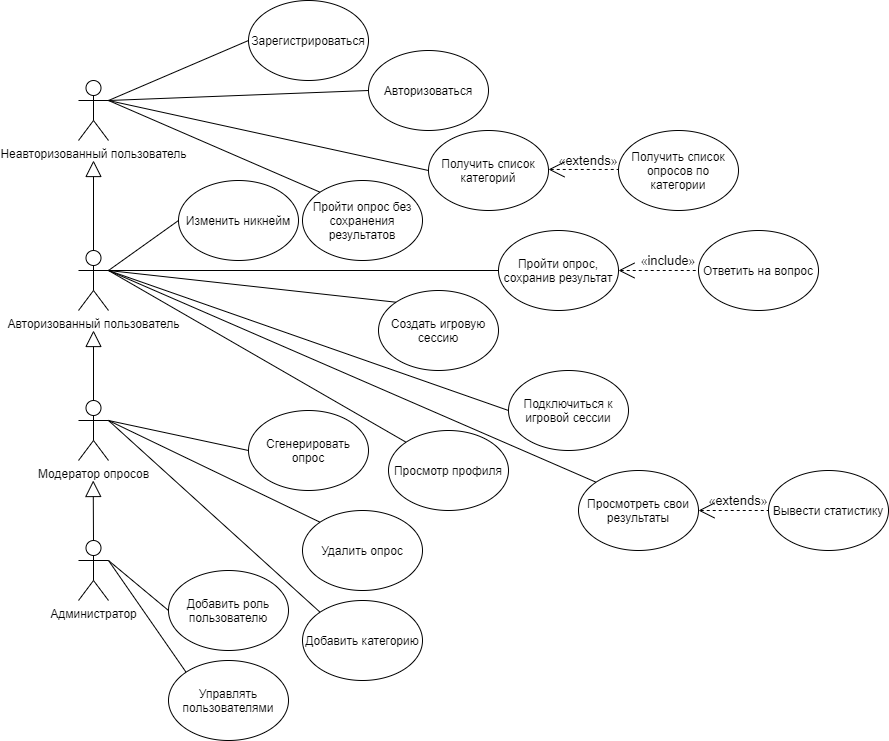

The diagram above was exported from draw.io. Its source (the exported page's mxGraphModel, read from the mxfile embedded in the PNG):
<mxGraphModel dx="1072" dy="802" grid="1" gridSize="10" guides="1" tooltips="1" connect="1" arrows="1" fold="1" page="1" pageScale="1" pageWidth="827" pageHeight="1169" math="0" shadow="0">
  <root>
    <mxCell id="0" />
    <mxCell id="1" parent="0" />
    <mxCell id="REfOlEhsivwN6Zjn0hID-1" value="Неавторизованный пользователь" style="shape=umlActor;verticalLabelPosition=bottom;labelBackgroundColor=#ffffff;verticalAlign=top;html=1;outlineConnect=0;" parent="1" vertex="1">
      <mxGeometry x="130" y="120" width="30" height="60" as="geometry" />
    </mxCell>
    <mxCell id="REfOlEhsivwN6Zjn0hID-2" value="Зарегистрироваться" style="ellipse;whiteSpace=wrap;html=1;" parent="1" vertex="1">
      <mxGeometry x="300" y="40" width="120" height="80" as="geometry" />
    </mxCell>
    <mxCell id="REfOlEhsivwN6Zjn0hID-3" value="Авторизоваться" style="ellipse;whiteSpace=wrap;html=1;" parent="1" vertex="1">
      <mxGeometry x="420" y="90" width="120" height="80" as="geometry" />
    </mxCell>
    <mxCell id="REfOlEhsivwN6Zjn0hID-4" value="Пройти опрос без сохранения результатов" style="ellipse;whiteSpace=wrap;html=1;" parent="1" vertex="1">
      <mxGeometry x="354" y="220" width="120" height="80" as="geometry" />
    </mxCell>
    <mxCell id="REfOlEhsivwN6Zjn0hID-5" value="" style="endArrow=none;html=1;exitX=1;exitY=0.3333333333333333;exitDx=0;exitDy=0;exitPerimeter=0;entryX=0;entryY=0.5;entryDx=0;entryDy=0;" parent="1" source="REfOlEhsivwN6Zjn0hID-1" target="REfOlEhsivwN6Zjn0hID-2" edge="1">
      <mxGeometry width="50" height="50" relative="1" as="geometry">
        <mxPoint x="260" y="150" as="sourcePoint" />
        <mxPoint x="310" y="100" as="targetPoint" />
      </mxGeometry>
    </mxCell>
    <mxCell id="REfOlEhsivwN6Zjn0hID-6" value="" style="endArrow=none;html=1;entryX=0;entryY=0.5;entryDx=0;entryDy=0;" parent="1" target="REfOlEhsivwN6Zjn0hID-3" edge="1">
      <mxGeometry width="50" height="50" relative="1" as="geometry">
        <mxPoint x="160" y="140" as="sourcePoint" />
        <mxPoint x="290" y="150" as="targetPoint" />
      </mxGeometry>
    </mxCell>
    <mxCell id="REfOlEhsivwN6Zjn0hID-7" value="" style="endArrow=none;html=1;entryX=0;entryY=0;entryDx=0;entryDy=0;" parent="1" target="REfOlEhsivwN6Zjn0hID-4" edge="1">
      <mxGeometry width="50" height="50" relative="1" as="geometry">
        <mxPoint x="160" y="140" as="sourcePoint" />
        <mxPoint x="310" y="180" as="targetPoint" />
      </mxGeometry>
    </mxCell>
    <mxCell id="REfOlEhsivwN6Zjn0hID-8" value="Авторизованный пользователь" style="shape=umlActor;verticalLabelPosition=bottom;labelBackgroundColor=#ffffff;verticalAlign=top;html=1;outlineConnect=0;" parent="1" vertex="1">
      <mxGeometry x="130" y="290" width="30" height="60" as="geometry" />
    </mxCell>
    <mxCell id="REfOlEhsivwN6Zjn0hID-9" value="" style="endArrow=block;html=1;exitX=0.5;exitY=0;exitDx=0;exitDy=0;exitPerimeter=0;endFill=0;strokeWidth=1;startSize=12;endSize=14;" parent="1" source="REfOlEhsivwN6Zjn0hID-8" edge="1">
      <mxGeometry width="50" height="50" relative="1" as="geometry">
        <mxPoint x="120" y="290" as="sourcePoint" />
        <mxPoint x="145" y="200" as="targetPoint" />
      </mxGeometry>
    </mxCell>
    <mxCell id="REfOlEhsivwN6Zjn0hID-10" value="" style="endArrow=none;html=1;strokeWidth=1;exitX=1;exitY=0.3333333333333333;exitDx=0;exitDy=0;exitPerimeter=0;entryX=0;entryY=0.5;entryDx=0;entryDy=0;" parent="1" source="REfOlEhsivwN6Zjn0hID-8" target="REfOlEhsivwN6Zjn0hID-11" edge="1">
      <mxGeometry width="50" height="50" relative="1" as="geometry">
        <mxPoint x="200" y="340" as="sourcePoint" />
        <mxPoint x="360" y="320" as="targetPoint" />
      </mxGeometry>
    </mxCell>
    <mxCell id="REfOlEhsivwN6Zjn0hID-11" value="Пройти опрос, сохранив результат" style="ellipse;whiteSpace=wrap;html=1;" parent="1" vertex="1">
      <mxGeometry x="550" y="270" width="120" height="80" as="geometry" />
    </mxCell>
    <mxCell id="REfOlEhsivwN6Zjn0hID-12" value="Создать игровую сессию" style="ellipse;whiteSpace=wrap;html=1;" parent="1" vertex="1">
      <mxGeometry x="430" y="330" width="120" height="80" as="geometry" />
    </mxCell>
    <mxCell id="REfOlEhsivwN6Zjn0hID-13" value="" style="endArrow=none;html=1;strokeWidth=1;entryX=0;entryY=0;entryDx=0;entryDy=0;" parent="1" target="REfOlEhsivwN6Zjn0hID-12" edge="1">
      <mxGeometry width="50" height="50" relative="1" as="geometry">
        <mxPoint x="160" y="310" as="sourcePoint" />
        <mxPoint x="340" y="420" as="targetPoint" />
      </mxGeometry>
    </mxCell>
    <mxCell id="REfOlEhsivwN6Zjn0hID-14" value="Подключиться к игровой сессии" style="ellipse;whiteSpace=wrap;html=1;" parent="1" vertex="1">
      <mxGeometry x="560" y="410" width="120" height="80" as="geometry" />
    </mxCell>
    <mxCell id="REfOlEhsivwN6Zjn0hID-15" value="" style="endArrow=none;html=1;strokeWidth=1;entryX=0;entryY=0.5;entryDx=0;entryDy=0;" parent="1" target="REfOlEhsivwN6Zjn0hID-14" edge="1">
      <mxGeometry width="50" height="50" relative="1" as="geometry">
        <mxPoint x="160" y="310" as="sourcePoint" />
        <mxPoint x="340" y="390" as="targetPoint" />
      </mxGeometry>
    </mxCell>
    <mxCell id="REfOlEhsivwN6Zjn0hID-16" value="Просмотреть свои результаты" style="ellipse;whiteSpace=wrap;html=1;" parent="1" vertex="1">
      <mxGeometry x="630" y="510" width="120" height="80" as="geometry" />
    </mxCell>
    <mxCell id="REfOlEhsivwN6Zjn0hID-17" value="" style="endArrow=none;html=1;strokeWidth=1;entryX=0;entryY=0;entryDx=0;entryDy=0;" parent="1" target="REfOlEhsivwN6Zjn0hID-16" edge="1">
      <mxGeometry width="50" height="50" relative="1" as="geometry">
        <mxPoint x="160" y="310" as="sourcePoint" />
        <mxPoint x="240" y="360" as="targetPoint" />
      </mxGeometry>
    </mxCell>
    <mxCell id="MeinbiQJGcjzFtnBFlrY-3" value="Вывести статистику" style="ellipse;whiteSpace=wrap;html=1;" parent="1" vertex="1">
      <mxGeometry x="820" y="510" width="120" height="80" as="geometry" />
    </mxCell>
    <mxCell id="MeinbiQJGcjzFtnBFlrY-4" value="" style="endArrow=none;dashed=1;html=1;exitX=1;exitY=0.5;exitDx=0;exitDy=0;entryX=0;entryY=0.5;entryDx=0;entryDy=0;startArrow=open;startFill=0;startSize=14;" parent="1" source="REfOlEhsivwN6Zjn0hID-16" target="MeinbiQJGcjzFtnBFlrY-3" edge="1">
      <mxGeometry width="50" height="50" relative="1" as="geometry">
        <mxPoint x="670" y="610" as="sourcePoint" />
        <mxPoint x="720" y="560" as="targetPoint" />
      </mxGeometry>
    </mxCell>
    <mxCell id="MeinbiQJGcjzFtnBFlrY-5" value="&lt;font style=&quot;font-size: 13px&quot;&gt;&lt;span style=&quot;font-family: &amp;#34;times new roman&amp;#34; , serif&quot;&gt;«&lt;/span&gt;extends&lt;span style=&quot;font-family: &amp;#34;times new roman&amp;#34; , serif&quot;&gt;»&lt;/span&gt;&lt;/font&gt;" style="text;html=1;strokeColor=none;fillColor=none;align=center;verticalAlign=middle;whiteSpace=wrap;rounded=0;" parent="1" vertex="1">
      <mxGeometry x="770" y="530" width="40" height="20" as="geometry" />
    </mxCell>
    <mxCell id="MeinbiQJGcjzFtnBFlrY-6" value="Модератор опросов" style="shape=umlActor;verticalLabelPosition=bottom;labelBackgroundColor=#ffffff;verticalAlign=top;html=1;outlineConnect=0;" parent="1" vertex="1">
      <mxGeometry x="130" y="440" width="30" height="60" as="geometry" />
    </mxCell>
    <mxCell id="MeinbiQJGcjzFtnBFlrY-7" value="Просмотр профиля" style="ellipse;whiteSpace=wrap;html=1;" parent="1" vertex="1">
      <mxGeometry x="440" y="470" width="120" height="80" as="geometry" />
    </mxCell>
    <mxCell id="MeinbiQJGcjzFtnBFlrY-8" value="" style="endArrow=none;html=1;strokeWidth=1;entryX=0;entryY=0;entryDx=0;entryDy=0;" parent="1" target="MeinbiQJGcjzFtnBFlrY-7" edge="1">
      <mxGeometry width="50" height="50" relative="1" as="geometry">
        <mxPoint x="160" y="310" as="sourcePoint" />
        <mxPoint x="577.5735931288073" y="566.7157287525381" as="targetPoint" />
      </mxGeometry>
    </mxCell>
    <mxCell id="MeinbiQJGcjzFtnBFlrY-13" value="Администратор" style="shape=umlActor;verticalLabelPosition=bottom;labelBackgroundColor=#ffffff;verticalAlign=top;html=1;outlineConnect=0;" parent="1" vertex="1">
      <mxGeometry x="130" y="580" width="30" height="60" as="geometry" />
    </mxCell>
    <mxCell id="MeinbiQJGcjzFtnBFlrY-14" value="" style="endArrow=block;html=1;endFill=0;strokeWidth=1;startSize=12;endSize=14;exitX=0.5;exitY=0;exitDx=0;exitDy=0;exitPerimeter=0;" parent="1" source="MeinbiQJGcjzFtnBFlrY-6" edge="1">
      <mxGeometry width="50" height="50" relative="1" as="geometry">
        <mxPoint x="110" y="410" as="sourcePoint" />
        <mxPoint x="145" y="370" as="targetPoint" />
      </mxGeometry>
    </mxCell>
    <mxCell id="MeinbiQJGcjzFtnBFlrY-15" value="" style="endArrow=block;html=1;endFill=0;strokeWidth=1;startSize=12;endSize=14;" parent="1" edge="1">
      <mxGeometry width="50" height="50" relative="1" as="geometry">
        <mxPoint x="145" y="580" as="sourcePoint" />
        <mxPoint x="144.71" y="520" as="targetPoint" />
      </mxGeometry>
    </mxCell>
    <mxCell id="MeinbiQJGcjzFtnBFlrY-16" value="Сгенерировать опрос" style="ellipse;whiteSpace=wrap;html=1;" parent="1" vertex="1">
      <mxGeometry x="300" y="450" width="120" height="80" as="geometry" />
    </mxCell>
    <mxCell id="MeinbiQJGcjzFtnBFlrY-18" value="Удалить опрос" style="ellipse;whiteSpace=wrap;html=1;" parent="1" vertex="1">
      <mxGeometry x="354" y="550" width="120" height="80" as="geometry" />
    </mxCell>
    <mxCell id="MeinbiQJGcjzFtnBFlrY-19" value="Добавить категорию" style="ellipse;whiteSpace=wrap;html=1;" parent="1" vertex="1">
      <mxGeometry x="354" y="640" width="120" height="80" as="geometry" />
    </mxCell>
    <mxCell id="MeinbiQJGcjzFtnBFlrY-20" value="" style="endArrow=none;html=1;exitX=1;exitY=0.3333333333333333;exitDx=0;exitDy=0;exitPerimeter=0;entryX=0;entryY=0.5;entryDx=0;entryDy=0;" parent="1" source="MeinbiQJGcjzFtnBFlrY-6" target="MeinbiQJGcjzFtnBFlrY-16" edge="1">
      <mxGeometry width="50" height="50" relative="1" as="geometry">
        <mxPoint x="100" y="510" as="sourcePoint" />
        <mxPoint x="150" y="460" as="targetPoint" />
      </mxGeometry>
    </mxCell>
    <mxCell id="MeinbiQJGcjzFtnBFlrY-21" value="" style="endArrow=none;html=1;exitX=1;exitY=0.3333333333333333;exitDx=0;exitDy=0;exitPerimeter=0;entryX=0;entryY=0;entryDx=0;entryDy=0;" parent="1" source="MeinbiQJGcjzFtnBFlrY-6" target="MeinbiQJGcjzFtnBFlrY-18" edge="1">
      <mxGeometry width="50" height="50" relative="1" as="geometry">
        <mxPoint x="170" y="470" as="sourcePoint" />
        <mxPoint x="347.57359312880703" y="555.7157287525381" as="targetPoint" />
      </mxGeometry>
    </mxCell>
    <mxCell id="MeinbiQJGcjzFtnBFlrY-22" value="" style="endArrow=none;html=1;exitX=1;exitY=0.3333333333333333;exitDx=0;exitDy=0;exitPerimeter=0;entryX=0;entryY=0;entryDx=0;entryDy=0;" parent="1" source="MeinbiQJGcjzFtnBFlrY-6" target="MeinbiQJGcjzFtnBFlrY-19" edge="1">
      <mxGeometry width="50" height="50" relative="1" as="geometry">
        <mxPoint x="170" y="470" as="sourcePoint" />
        <mxPoint x="347.57359312880703" y="635.7157287525381" as="targetPoint" />
      </mxGeometry>
    </mxCell>
    <mxCell id="MeinbiQJGcjzFtnBFlrY-23" value="Добавить роль пользователю" style="ellipse;whiteSpace=wrap;html=1;" parent="1" vertex="1">
      <mxGeometry x="220" y="610" width="120" height="80" as="geometry" />
    </mxCell>
    <mxCell id="MeinbiQJGcjzFtnBFlrY-24" value="" style="endArrow=none;html=1;exitX=1;exitY=0.3333333333333333;exitDx=0;exitDy=0;exitPerimeter=0;entryX=0;entryY=0.5;entryDx=0;entryDy=0;" parent="1" source="MeinbiQJGcjzFtnBFlrY-13" target="MeinbiQJGcjzFtnBFlrY-23" edge="1">
      <mxGeometry width="50" height="50" relative="1" as="geometry">
        <mxPoint x="240" y="660" as="sourcePoint" />
        <mxPoint x="290" y="610" as="targetPoint" />
      </mxGeometry>
    </mxCell>
    <mxCell id="MeinbiQJGcjzFtnBFlrY-26" value="Управлять пользователями" style="ellipse;whiteSpace=wrap;html=1;" parent="1" vertex="1">
      <mxGeometry x="220" y="700" width="120" height="80" as="geometry" />
    </mxCell>
    <mxCell id="MeinbiQJGcjzFtnBFlrY-27" value="" style="endArrow=none;html=1;entryX=1;entryY=0.3333333333333333;entryDx=0;entryDy=0;entryPerimeter=0;exitX=0;exitY=0;exitDx=0;exitDy=0;" parent="1" source="MeinbiQJGcjzFtnBFlrY-26" target="MeinbiQJGcjzFtnBFlrY-13" edge="1">
      <mxGeometry width="50" height="50" relative="1" as="geometry">
        <mxPoint x="220" y="720" as="sourcePoint" />
        <mxPoint x="270" y="670" as="targetPoint" />
      </mxGeometry>
    </mxCell>
    <mxCell id="3xW7lDGHRd-TL5C763uq-1" value="Ответить на вопрос" style="ellipse;whiteSpace=wrap;html=1;" parent="1" vertex="1">
      <mxGeometry x="750" y="270" width="120" height="80" as="geometry" />
    </mxCell>
    <mxCell id="3xW7lDGHRd-TL5C763uq-2" value="" style="endArrow=none;dashed=1;html=1;exitX=1;exitY=0.5;exitDx=0;exitDy=0;entryX=0;entryY=0.5;entryDx=0;entryDy=0;startArrow=open;startFill=0;startSize=14;" parent="1" source="REfOlEhsivwN6Zjn0hID-11" target="3xW7lDGHRd-TL5C763uq-1" edge="1">
      <mxGeometry width="50" height="50" relative="1" as="geometry">
        <mxPoint x="760" y="560" as="sourcePoint" />
        <mxPoint x="830" y="560" as="targetPoint" />
      </mxGeometry>
    </mxCell>
    <mxCell id="3xW7lDGHRd-TL5C763uq-3" value="&lt;font style=&quot;font-size: 13px&quot;&gt;&lt;span style=&quot;font-family: &amp;#34;times new roman&amp;#34; , serif&quot;&gt;«&lt;/span&gt;include&lt;span style=&quot;font-family: &amp;#34;times new roman&amp;#34; , serif&quot;&gt;»&lt;/span&gt;&lt;/font&gt;" style="text;html=1;strokeColor=none;fillColor=none;align=center;verticalAlign=middle;whiteSpace=wrap;rounded=0;" parent="1" vertex="1">
      <mxGeometry x="700" y="290" width="40" height="20" as="geometry" />
    </mxCell>
    <mxCell id="3xW7lDGHRd-TL5C763uq-4" value="Получить список категорий" style="ellipse;whiteSpace=wrap;html=1;" parent="1" vertex="1">
      <mxGeometry x="480" y="170" width="120" height="80" as="geometry" />
    </mxCell>
    <mxCell id="3xW7lDGHRd-TL5C763uq-5" value="Получить список опросов по категории" style="ellipse;whiteSpace=wrap;html=1;" parent="1" vertex="1">
      <mxGeometry x="670" y="170" width="120" height="80" as="geometry" />
    </mxCell>
    <mxCell id="3xW7lDGHRd-TL5C763uq-6" value="" style="endArrow=none;html=1;entryX=0;entryY=0.5;entryDx=0;entryDy=0;" parent="1" target="3xW7lDGHRd-TL5C763uq-4" edge="1">
      <mxGeometry width="50" height="50" relative="1" as="geometry">
        <mxPoint x="160" y="140" as="sourcePoint" />
        <mxPoint x="470" y="170" as="targetPoint" />
      </mxGeometry>
    </mxCell>
    <mxCell id="3xW7lDGHRd-TL5C763uq-7" value="" style="endArrow=none;dashed=1;html=1;exitX=1;exitY=0.5;exitDx=0;exitDy=0;entryX=0;entryY=0.5;entryDx=0;entryDy=0;startArrow=open;startFill=0;startSize=14;" parent="1" edge="1">
      <mxGeometry width="50" height="50" relative="1" as="geometry">
        <mxPoint x="600.0000000000027" y="208.97" as="sourcePoint" />
        <mxPoint x="670" y="208.97" as="targetPoint" />
      </mxGeometry>
    </mxCell>
    <mxCell id="3xW7lDGHRd-TL5C763uq-8" value="&lt;font style=&quot;font-size: 13px&quot;&gt;&lt;span style=&quot;font-family: &amp;#34;times new roman&amp;#34; , serif&quot;&gt;«&lt;/span&gt;extends&lt;span style=&quot;font-family: &amp;#34;times new roman&amp;#34; , serif&quot;&gt;»&lt;/span&gt;&lt;/font&gt;" style="text;html=1;strokeColor=none;fillColor=none;align=center;verticalAlign=middle;whiteSpace=wrap;rounded=0;" parent="1" vertex="1">
      <mxGeometry x="620" y="190" width="40" height="20" as="geometry" />
    </mxCell>
    <mxCell id="4JQD7WgnnO7vXhAIoUHI-1" value="Изменить никнейм" style="ellipse;whiteSpace=wrap;html=1;" parent="1" vertex="1">
      <mxGeometry x="230" y="220" width="120" height="80" as="geometry" />
    </mxCell>
    <mxCell id="4JQD7WgnnO7vXhAIoUHI-2" value="" style="endArrow=none;html=1;exitX=1;exitY=0.3333333333333333;exitDx=0;exitDy=0;exitPerimeter=0;entryX=0;entryY=0.5;entryDx=0;entryDy=0;" parent="1" source="REfOlEhsivwN6Zjn0hID-8" target="4JQD7WgnnO7vXhAIoUHI-1" edge="1">
      <mxGeometry width="50" height="50" relative="1" as="geometry">
        <mxPoint x="210" y="320" as="sourcePoint" />
        <mxPoint x="260" y="270" as="targetPoint" />
      </mxGeometry>
    </mxCell>
  </root>
</mxGraphModel>